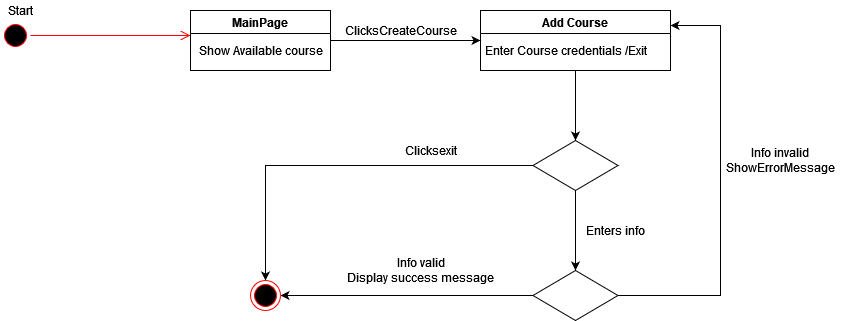

The diagram above was exported from draw.io. Its source (the exported page's mxGraphModel, read from the mxfile embedded in the PNG):
<mxGraphModel dx="868" dy="468" grid="1" gridSize="10" guides="1" tooltips="1" connect="1" arrows="1" fold="1" page="1" pageScale="1" pageWidth="850" pageHeight="1100" math="0" shadow="0">
  <root>
    <mxCell id="0" />
    <mxCell id="1" parent="0" />
    <mxCell id="vc2A6BUPehOjQ3E4oWA3-1" value="" style="ellipse;html=1;shape=startState;fillColor=#000000;strokeColor=#ff0000;" vertex="1" parent="1">
      <mxGeometry x="90" y="50" width="30" height="30" as="geometry" />
    </mxCell>
    <mxCell id="vc2A6BUPehOjQ3E4oWA3-2" value="" style="edgeStyle=orthogonalEdgeStyle;html=1;verticalAlign=bottom;endArrow=open;endSize=8;strokeColor=#ff0000;rounded=0;" edge="1" source="vc2A6BUPehOjQ3E4oWA3-1" parent="1">
      <mxGeometry relative="1" as="geometry">
        <mxPoint x="280" y="65" as="targetPoint" />
      </mxGeometry>
    </mxCell>
    <mxCell id="vc2A6BUPehOjQ3E4oWA3-3" value="Start" style="text;html=1;align=center;verticalAlign=middle;resizable=0;points=[];autosize=1;strokeColor=none;fillColor=none;" vertex="1" parent="1">
      <mxGeometry x="90" y="30" width="40" height="20" as="geometry" />
    </mxCell>
    <mxCell id="vc2A6BUPehOjQ3E4oWA3-6" value="ClicksCreateCourse" style="text;html=1;align=center;verticalAlign=middle;resizable=0;points=[];autosize=1;strokeColor=none;fillColor=none;" vertex="1" parent="1">
      <mxGeometry x="425" y="50" width="130" height="20" as="geometry" />
    </mxCell>
    <mxCell id="vc2A6BUPehOjQ3E4oWA3-11" value="" style="edgeStyle=orthogonalEdgeStyle;rounded=0;orthogonalLoop=1;jettySize=auto;html=1;" edge="1" parent="1" source="vc2A6BUPehOjQ3E4oWA3-7" target="vc2A6BUPehOjQ3E4oWA3-9">
      <mxGeometry relative="1" as="geometry" />
    </mxCell>
    <mxCell id="vc2A6BUPehOjQ3E4oWA3-7" value="MainPage " style="swimlane;" vertex="1" parent="1">
      <mxGeometry x="280" y="40" width="140" height="60" as="geometry" />
    </mxCell>
    <mxCell id="vc2A6BUPehOjQ3E4oWA3-8" value="Show Available course" style="text;html=1;align=center;verticalAlign=middle;resizable=0;points=[];autosize=1;strokeColor=none;fillColor=none;" vertex="1" parent="vc2A6BUPehOjQ3E4oWA3-7">
      <mxGeometry y="30" width="140" height="20" as="geometry" />
    </mxCell>
    <mxCell id="vc2A6BUPehOjQ3E4oWA3-13" value="" style="edgeStyle=orthogonalEdgeStyle;rounded=0;orthogonalLoop=1;jettySize=auto;html=1;" edge="1" parent="1" source="vc2A6BUPehOjQ3E4oWA3-9" target="vc2A6BUPehOjQ3E4oWA3-12">
      <mxGeometry relative="1" as="geometry" />
    </mxCell>
    <mxCell id="vc2A6BUPehOjQ3E4oWA3-9" value="Add Course" style="swimlane;" vertex="1" parent="1">
      <mxGeometry x="570" y="40" width="190" height="60" as="geometry" />
    </mxCell>
    <mxCell id="vc2A6BUPehOjQ3E4oWA3-10" value="Enter Course credentials /Exit" style="text;html=1;align=center;verticalAlign=middle;resizable=0;points=[];autosize=1;strokeColor=none;fillColor=none;" vertex="1" parent="vc2A6BUPehOjQ3E4oWA3-9">
      <mxGeometry x="-5" y="30" width="180" height="20" as="geometry" />
    </mxCell>
    <mxCell id="vc2A6BUPehOjQ3E4oWA3-14" style="edgeStyle=orthogonalEdgeStyle;rounded=0;orthogonalLoop=1;jettySize=auto;html=1;entryX=0.5;entryY=0;entryDx=0;entryDy=0;" edge="1" parent="1" source="vc2A6BUPehOjQ3E4oWA3-12" target="vc2A6BUPehOjQ3E4oWA3-23">
      <mxGeometry relative="1" as="geometry" />
    </mxCell>
    <mxCell id="vc2A6BUPehOjQ3E4oWA3-18" value="" style="edgeStyle=orthogonalEdgeStyle;rounded=0;orthogonalLoop=1;jettySize=auto;html=1;" edge="1" parent="1" source="vc2A6BUPehOjQ3E4oWA3-12" target="vc2A6BUPehOjQ3E4oWA3-17">
      <mxGeometry relative="1" as="geometry" />
    </mxCell>
    <mxCell id="vc2A6BUPehOjQ3E4oWA3-12" value="" style="rhombus;whiteSpace=wrap;html=1;fontStyle=1;startSize=23;" vertex="1" parent="1">
      <mxGeometry x="622.5" y="170" width="85" height="50" as="geometry" />
    </mxCell>
    <mxCell id="vc2A6BUPehOjQ3E4oWA3-15" value="Clicksexit " style="text;html=1;align=center;verticalAlign=middle;resizable=0;points=[];autosize=1;strokeColor=none;fillColor=none;" vertex="1" parent="1">
      <mxGeometry x="485" y="170" width="70" height="20" as="geometry" />
    </mxCell>
    <mxCell id="vc2A6BUPehOjQ3E4oWA3-21" style="edgeStyle=orthogonalEdgeStyle;rounded=0;orthogonalLoop=1;jettySize=auto;html=1;exitX=1;exitY=0.5;exitDx=0;exitDy=0;entryX=1;entryY=0.25;entryDx=0;entryDy=0;" edge="1" parent="1" source="vc2A6BUPehOjQ3E4oWA3-17" target="vc2A6BUPehOjQ3E4oWA3-9">
      <mxGeometry relative="1" as="geometry">
        <Array as="points">
          <mxPoint x="810" y="325" />
          <mxPoint x="810" y="55" />
        </Array>
      </mxGeometry>
    </mxCell>
    <mxCell id="vc2A6BUPehOjQ3E4oWA3-24" style="edgeStyle=orthogonalEdgeStyle;rounded=0;orthogonalLoop=1;jettySize=auto;html=1;exitX=0;exitY=0.5;exitDx=0;exitDy=0;entryX=1;entryY=0.5;entryDx=0;entryDy=0;" edge="1" parent="1" source="vc2A6BUPehOjQ3E4oWA3-17" target="vc2A6BUPehOjQ3E4oWA3-23">
      <mxGeometry relative="1" as="geometry" />
    </mxCell>
    <mxCell id="vc2A6BUPehOjQ3E4oWA3-17" value="" style="rhombus;whiteSpace=wrap;html=1;fontStyle=1;startSize=23;" vertex="1" parent="1">
      <mxGeometry x="622.5" y="300" width="85" height="50" as="geometry" />
    </mxCell>
    <mxCell id="vc2A6BUPehOjQ3E4oWA3-19" value="Enters info" style="text;html=1;align=center;verticalAlign=middle;resizable=0;points=[];autosize=1;strokeColor=none;fillColor=none;" vertex="1" parent="1">
      <mxGeometry x="670" y="250" width="70" height="20" as="geometry" />
    </mxCell>
    <mxCell id="vc2A6BUPehOjQ3E4oWA3-22" value="&lt;div&gt;Info invalid&lt;br&gt;&lt;/div&gt;&lt;div&gt;ShowErrorMessage&lt;/div&gt;" style="text;html=1;align=center;verticalAlign=middle;resizable=0;points=[];autosize=1;strokeColor=none;fillColor=none;" vertex="1" parent="1">
      <mxGeometry x="810" y="175" width="120" height="30" as="geometry" />
    </mxCell>
    <mxCell id="vc2A6BUPehOjQ3E4oWA3-23" value="" style="ellipse;html=1;shape=endState;fillColor=#000000;strokeColor=#ff0000;" vertex="1" parent="1">
      <mxGeometry x="340" y="310" width="30" height="30" as="geometry" />
    </mxCell>
    <mxCell id="vc2A6BUPehOjQ3E4oWA3-25" value="&lt;div&gt;Info valid&lt;/div&gt;&lt;div&gt;Display success message&lt;br&gt;&lt;/div&gt;" style="text;html=1;align=center;verticalAlign=middle;resizable=0;points=[];autosize=1;strokeColor=none;fillColor=none;" vertex="1" parent="1">
      <mxGeometry x="430" y="285" width="160" height="30" as="geometry" />
    </mxCell>
  </root>
</mxGraphModel>